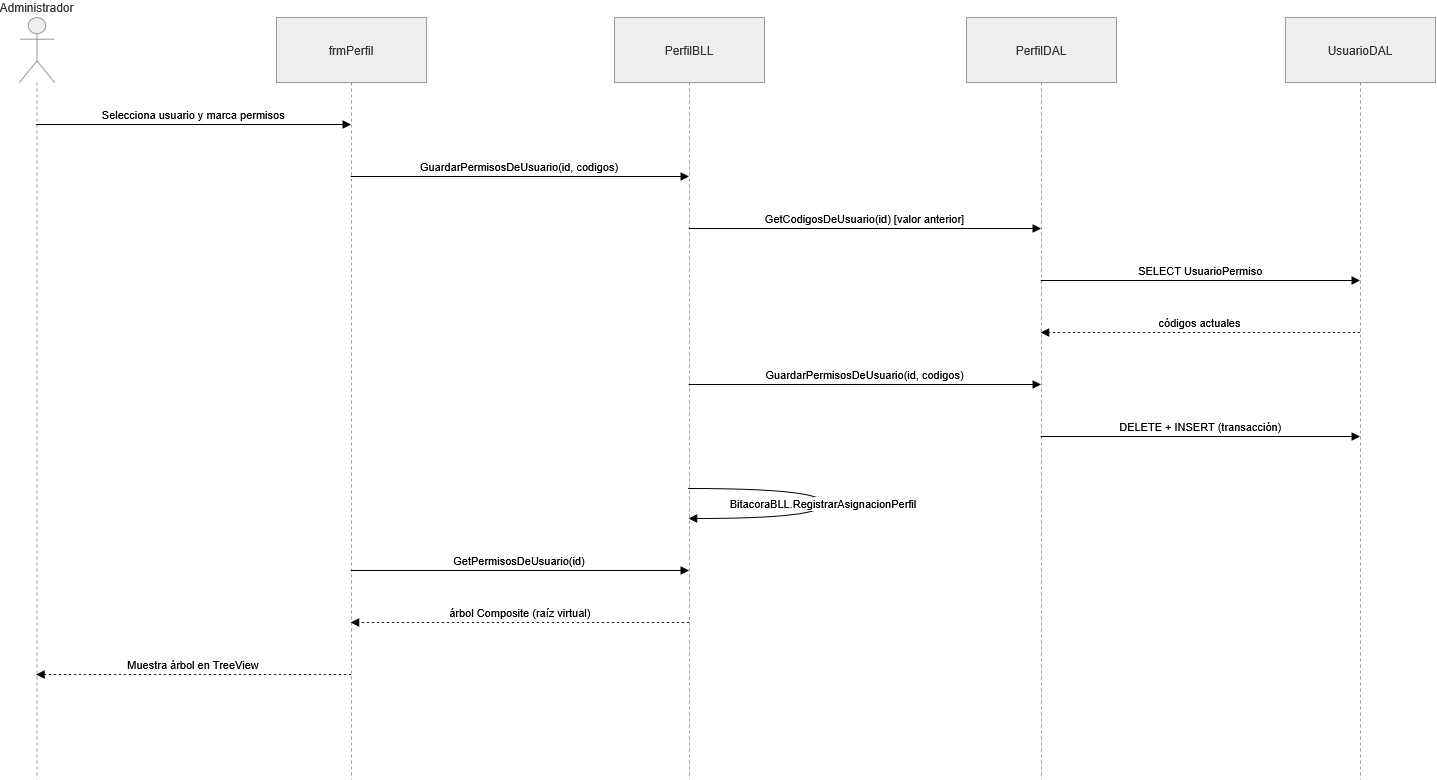

The diagram above was exported from draw.io. Its source (the exported page's mxGraphModel, read from the mxfile embedded in the PNG):
<mxGraphModel dx="1768" dy="1034" grid="1" gridSize="10" guides="1" tooltips="1" connect="1" arrows="1" fold="1" page="1" pageScale="1" pageWidth="827" pageHeight="1169" math="0" shadow="0">
  <root>
    <mxCell id="0" />
    <mxCell id="1" parent="0" />
    <mxCell id="Wd-3t-WxXtbMd2LFpF4n-108" edge="1" parent="1" style="startArrow=ERmandOne;startSize=10;;endArrow=ERzeroToMany;endSize=10;;exitX=0.5;exitY=1;entryX=0.41;entryY=0;rounded=0;edgeStyle=orthogonalEdgeStyle;" target="Wd-3t-WxXtbMd2LFpF4n-77" value="tiene">
      <mxGeometry relative="1" as="geometry">
        <mxPoint x="190" y="192" as="sourcePoint" />
      </mxGeometry>
    </mxCell>
    <mxCell id="Wd-3t-WxXtbMd2LFpF4n-109" edge="1" parent="1" source="Wd-3t-WxXtbMd2LFpF4n-86" style="startArrow=ERmandOne;startSize=10;;endArrow=ERzeroToMany;endSize=10;;exitX=0;exitY=0.97;entryX=1;entryY=0.25;rounded=0;edgeStyle=orthogonalEdgeStyle;entryDx=0;entryDy=0;" value="asignado a">
      <mxGeometry relative="1" as="geometry">
        <Array as="points">
          <mxPoint x="340" y="187" />
          <mxPoint x="340" y="324" />
        </Array>
        <mxPoint x="299" y="324.2499999999999" as="targetPoint" />
      </mxGeometry>
    </mxCell>
    <mxCell id="Wd-3t-WxXtbMd2LFpF4n-112" parent="1" style="shape=umlLifeline;perimeter=lifelinePerimeter;whiteSpace=wrap;container=1;dropTarget=0;collapsible=0;recursiveResize=0;outlineConnect=0;portConstraint=eastwest;newEdgeStyle={&quot;edgeStyle&quot;:&quot;elbowEdgeStyle&quot;,&quot;elbow&quot;:&quot;vertical&quot;,&quot;curved&quot;:0,&quot;rounded&quot;:0};participant=umlActor;verticalAlign=bottom;labelPosition=center;verticalLabelPosition=top;align=center;size=65;fillColor=light-dark(#eeeeee,#1f2020);strokeColor=light-dark(#999999,#cccccc);fontColor=light-dark(#333333,#cccccc);" value="Administrador" vertex="1">
      <mxGeometry height="762" width="35" x="80" y="40" as="geometry" />
    </mxCell>
    <mxCell id="Wd-3t-WxXtbMd2LFpF4n-113" parent="1" style="shape=umlLifeline;perimeter=lifelinePerimeter;whiteSpace=wrap;container=1;dropTarget=0;collapsible=0;recursiveResize=0;outlineConnect=0;portConstraint=eastwest;newEdgeStyle={&quot;edgeStyle&quot;:&quot;elbowEdgeStyle&quot;,&quot;elbow&quot;:&quot;vertical&quot;,&quot;curved&quot;:0,&quot;rounded&quot;:0};size=65;fillColor=light-dark(#eeeeee,#1f2020);strokeColor=light-dark(#999999,#cccccc);fontColor=light-dark(#333333,#cccccc);" value="frmPerfil" vertex="1">
      <mxGeometry height="762" width="150" x="337" y="40" as="geometry" />
    </mxCell>
    <mxCell id="Wd-3t-WxXtbMd2LFpF4n-114" parent="1" style="shape=umlLifeline;perimeter=lifelinePerimeter;whiteSpace=wrap;container=1;dropTarget=0;collapsible=0;recursiveResize=0;outlineConnect=0;portConstraint=eastwest;newEdgeStyle={&quot;edgeStyle&quot;:&quot;elbowEdgeStyle&quot;,&quot;elbow&quot;:&quot;vertical&quot;,&quot;curved&quot;:0,&quot;rounded&quot;:0};size=65;fillColor=light-dark(#eeeeee,#1f2020);strokeColor=light-dark(#999999,#cccccc);fontColor=light-dark(#333333,#cccccc);" value="PerfilBLL" vertex="1">
      <mxGeometry height="762" width="150" x="675" y="40" as="geometry" />
    </mxCell>
    <mxCell id="Wd-3t-WxXtbMd2LFpF4n-115" parent="1" style="shape=umlLifeline;perimeter=lifelinePerimeter;whiteSpace=wrap;container=1;dropTarget=0;collapsible=0;recursiveResize=0;outlineConnect=0;portConstraint=eastwest;newEdgeStyle={&quot;edgeStyle&quot;:&quot;elbowEdgeStyle&quot;,&quot;elbow&quot;:&quot;vertical&quot;,&quot;curved&quot;:0,&quot;rounded&quot;:0};size=65;fillColor=light-dark(#eeeeee,#1f2020);strokeColor=light-dark(#999999,#cccccc);fontColor=light-dark(#333333,#cccccc);" value="PerfilDAL" vertex="1">
      <mxGeometry height="762" width="150" x="1027" y="40" as="geometry" />
    </mxCell>
    <mxCell id="Wd-3t-WxXtbMd2LFpF4n-116" parent="1" style="shape=umlLifeline;perimeter=lifelinePerimeter;whiteSpace=wrap;container=1;dropTarget=0;collapsible=0;recursiveResize=0;outlineConnect=0;portConstraint=eastwest;newEdgeStyle={&quot;edgeStyle&quot;:&quot;elbowEdgeStyle&quot;,&quot;elbow&quot;:&quot;vertical&quot;,&quot;curved&quot;:0,&quot;rounded&quot;:0};size=65;fillColor=light-dark(#eeeeee,#1f2020);strokeColor=light-dark(#999999,#cccccc);fontColor=light-dark(#333333,#cccccc);" value="UsuarioDAL" vertex="1">
      <mxGeometry height="762" width="150" x="1346" y="40" as="geometry" />
    </mxCell>
    <mxCell id="Wd-3t-WxXtbMd2LFpF4n-117" edge="1" parent="1" source="Wd-3t-WxXtbMd2LFpF4n-112" style="verticalAlign=bottom;edgeStyle=elbowEdgeStyle;elbow=vertical;curved=0;rounded=0;endArrow=block;" target="Wd-3t-WxXtbMd2LFpF4n-113" value="Selecciona usuario y marca permisos">
      <mxGeometry relative="1" as="geometry">
        <Array as="points">
          <mxPoint x="328" y="147" />
        </Array>
      </mxGeometry>
    </mxCell>
    <mxCell id="Wd-3t-WxXtbMd2LFpF4n-118" edge="1" parent="1" source="Wd-3t-WxXtbMd2LFpF4n-113" style="verticalAlign=bottom;edgeStyle=elbowEdgeStyle;elbow=vertical;curved=0;rounded=0;endArrow=block;" target="Wd-3t-WxXtbMd2LFpF4n-114" value="GuardarPermisosDeUsuario(id, codigos)">
      <mxGeometry relative="1" as="geometry">
        <Array as="points">
          <mxPoint x="667" y="199" />
        </Array>
      </mxGeometry>
    </mxCell>
    <mxCell id="Wd-3t-WxXtbMd2LFpF4n-119" edge="1" parent="1" source="Wd-3t-WxXtbMd2LFpF4n-114" style="verticalAlign=bottom;edgeStyle=elbowEdgeStyle;elbow=vertical;curved=0;rounded=0;endArrow=block;" target="Wd-3t-WxXtbMd2LFpF4n-115" value="GetCodigosDeUsuario(id)  [valor anterior]">
      <mxGeometry relative="1" as="geometry">
        <Array as="points">
          <mxPoint x="1021" y="251" />
        </Array>
      </mxGeometry>
    </mxCell>
    <mxCell id="Wd-3t-WxXtbMd2LFpF4n-120" edge="1" parent="1" source="Wd-3t-WxXtbMd2LFpF4n-115" style="verticalAlign=bottom;edgeStyle=elbowEdgeStyle;elbow=vertical;curved=0;rounded=0;endArrow=block;" target="Wd-3t-WxXtbMd2LFpF4n-116" value="SELECT UsuarioPermiso">
      <mxGeometry relative="1" as="geometry">
        <Array as="points">
          <mxPoint x="1342" y="303" />
        </Array>
      </mxGeometry>
    </mxCell>
    <mxCell id="Wd-3t-WxXtbMd2LFpF4n-121" edge="1" parent="1" source="Wd-3t-WxXtbMd2LFpF4n-116" style="verticalAlign=bottom;edgeStyle=elbowEdgeStyle;elbow=vertical;curved=0;rounded=0;dashed=1;dashPattern=2 3;endArrow=block;" target="Wd-3t-WxXtbMd2LFpF4n-115" value="códigos actuales">
      <mxGeometry relative="1" as="geometry">
        <Array as="points">
          <mxPoint x="1345" y="355" />
        </Array>
      </mxGeometry>
    </mxCell>
    <mxCell id="Wd-3t-WxXtbMd2LFpF4n-122" edge="1" parent="1" source="Wd-3t-WxXtbMd2LFpF4n-114" style="verticalAlign=bottom;edgeStyle=elbowEdgeStyle;elbow=vertical;curved=0;rounded=0;endArrow=block;" target="Wd-3t-WxXtbMd2LFpF4n-115" value="GuardarPermisosDeUsuario(id, codigos)">
      <mxGeometry relative="1" as="geometry">
        <Array as="points">
          <mxPoint x="1021" y="407" />
        </Array>
      </mxGeometry>
    </mxCell>
    <mxCell id="Wd-3t-WxXtbMd2LFpF4n-123" edge="1" parent="1" source="Wd-3t-WxXtbMd2LFpF4n-115" style="verticalAlign=bottom;edgeStyle=elbowEdgeStyle;elbow=vertical;curved=0;rounded=0;endArrow=block;" target="Wd-3t-WxXtbMd2LFpF4n-116" value="DELETE + INSERT (transacción)">
      <mxGeometry relative="1" as="geometry">
        <Array as="points">
          <mxPoint x="1342" y="459" />
        </Array>
      </mxGeometry>
    </mxCell>
    <mxCell id="Wd-3t-WxXtbMd2LFpF4n-124" edge="1" parent="1" source="Wd-3t-WxXtbMd2LFpF4n-114" style="curved=1;endArrow=block;rounded=0;" target="Wd-3t-WxXtbMd2LFpF4n-114" value="BitacoraBLL.RegistrarAsignacionPerfil">
      <mxGeometry relative="1" as="geometry">
        <Array as="points">
          <mxPoint x="884" y="511" />
          <mxPoint x="884" y="541" />
        </Array>
      </mxGeometry>
    </mxCell>
    <mxCell id="Wd-3t-WxXtbMd2LFpF4n-125" edge="1" parent="1" source="Wd-3t-WxXtbMd2LFpF4n-113" style="verticalAlign=bottom;edgeStyle=elbowEdgeStyle;elbow=vertical;curved=0;rounded=0;endArrow=block;" target="Wd-3t-WxXtbMd2LFpF4n-114" value="GetPermisosDeUsuario(id)">
      <mxGeometry relative="1" as="geometry">
        <Array as="points">
          <mxPoint x="667" y="593" />
        </Array>
      </mxGeometry>
    </mxCell>
    <mxCell id="Wd-3t-WxXtbMd2LFpF4n-126" edge="1" parent="1" source="Wd-3t-WxXtbMd2LFpF4n-114" style="verticalAlign=bottom;edgeStyle=elbowEdgeStyle;elbow=vertical;curved=0;rounded=0;dashed=1;dashPattern=2 3;endArrow=block;" target="Wd-3t-WxXtbMd2LFpF4n-113" value="árbol Composite (raíz virtual)">
      <mxGeometry relative="1" as="geometry">
        <Array as="points">
          <mxPoint x="670" y="645" />
        </Array>
      </mxGeometry>
    </mxCell>
    <mxCell id="Wd-3t-WxXtbMd2LFpF4n-127" edge="1" parent="1" source="Wd-3t-WxXtbMd2LFpF4n-113" style="verticalAlign=bottom;edgeStyle=elbowEdgeStyle;elbow=vertical;curved=0;rounded=0;dashed=1;dashPattern=2 3;endArrow=block;" target="Wd-3t-WxXtbMd2LFpF4n-112" value="Muestra árbol en TreeView">
      <mxGeometry relative="1" as="geometry">
        <Array as="points">
          <mxPoint x="331" y="697" />
        </Array>
      </mxGeometry>
    </mxCell>
  </root>
</mxGraphModel>